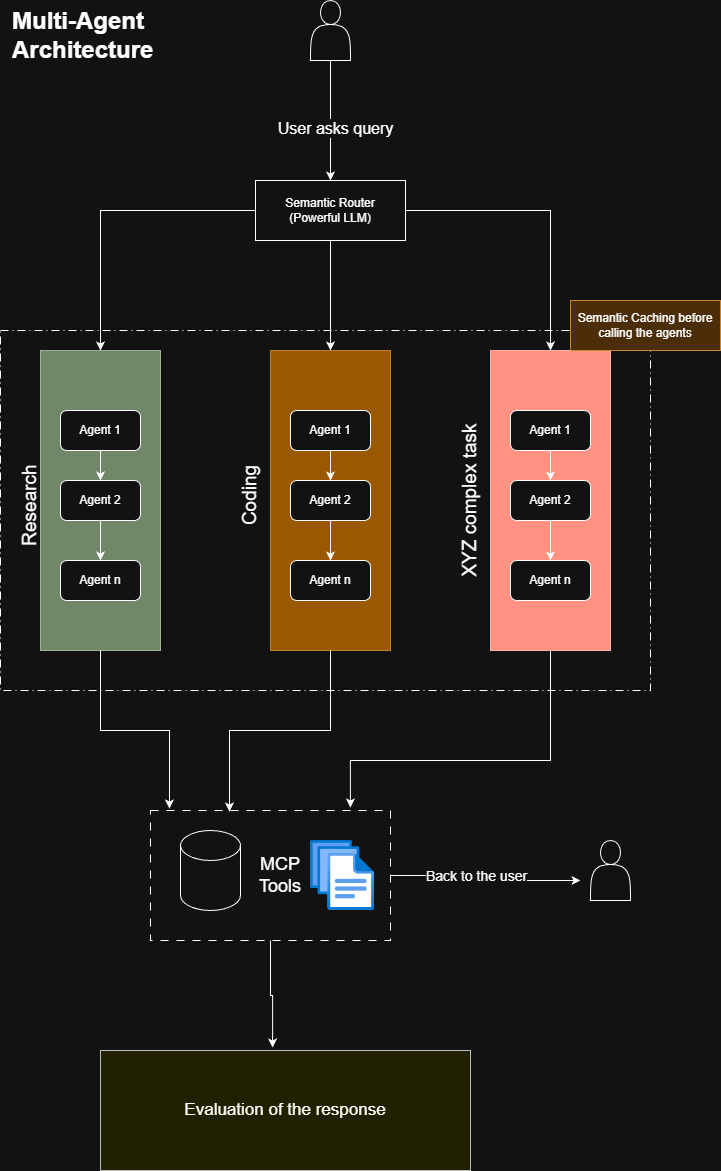

The diagram above was exported from draw.io. Its source (the exported page's mxGraphModel, read from the mxfile embedded in the PNG):
<mxGraphModel dx="1426" dy="1843" grid="1" gridSize="10" guides="1" tooltips="1" connect="1" arrows="1" fold="1" page="1" pageScale="1" pageWidth="850" pageHeight="1100" math="0" shadow="0">
  <root>
    <mxCell id="0" />
    <mxCell id="1" parent="0" />
    <mxCell id="vxYXi8nLUYQs0kjFtbhe-55" parent="1" style="rounded=0;whiteSpace=wrap;html=1;fillColor=none;dashed=1;dashPattern=8 4 1 4;" value="" vertex="1">
      <mxGeometry height="360" width="650" x="80" y="210" as="geometry" />
    </mxCell>
    <mxCell id="vxYXi8nLUYQs0kjFtbhe-1" parent="1" style="rounded=0;whiteSpace=wrap;html=1;fillColor=#6d8764;fontColor=#ffffff;strokeColor=#3A5431;" value="" vertex="1">
      <mxGeometry height="300" width="120" x="120" y="230" as="geometry" />
    </mxCell>
    <mxCell id="vxYXi8nLUYQs0kjFtbhe-2" parent="1" style="rounded=0;whiteSpace=wrap;html=1;fillColor=#f0a30a;fontColor=#000000;strokeColor=#BD7000;" value="" vertex="1">
      <mxGeometry height="300" width="120" x="350" y="230" as="geometry" />
    </mxCell>
    <mxCell id="vxYXi8nLUYQs0kjFtbhe-3" parent="1" style="rounded=0;whiteSpace=wrap;html=1;fillColor=#e51400;fontColor=#ffffff;strokeColor=#B20000;" value="" vertex="1">
      <mxGeometry height="300" width="120" x="570" y="230" as="geometry" />
    </mxCell>
    <mxCell id="vxYXi8nLUYQs0kjFtbhe-23" edge="1" parent="1" source="vxYXi8nLUYQs0kjFtbhe-4" style="edgeStyle=orthogonalEdgeStyle;rounded=0;orthogonalLoop=1;jettySize=auto;html=1;" target="vxYXi8nLUYQs0kjFtbhe-5">
      <mxGeometry relative="1" as="geometry" />
    </mxCell>
    <mxCell id="vxYXi8nLUYQs0kjFtbhe-4" parent="1" style="rounded=1;whiteSpace=wrap;html=1;" value="Agent 1" vertex="1">
      <mxGeometry height="40" width="80" x="140" y="290" as="geometry" />
    </mxCell>
    <mxCell id="vxYXi8nLUYQs0kjFtbhe-24" edge="1" parent="1" source="vxYXi8nLUYQs0kjFtbhe-5" style="edgeStyle=orthogonalEdgeStyle;rounded=0;orthogonalLoop=1;jettySize=auto;html=1;entryX=0.5;entryY=0;entryDx=0;entryDy=0;" target="vxYXi8nLUYQs0kjFtbhe-11">
      <mxGeometry relative="1" as="geometry" />
    </mxCell>
    <mxCell id="vxYXi8nLUYQs0kjFtbhe-5" parent="1" style="rounded=1;whiteSpace=wrap;html=1;" value="Agent 2" vertex="1">
      <mxGeometry height="40" width="80" x="140" y="360" as="geometry" />
    </mxCell>
    <mxCell id="vxYXi8nLUYQs0kjFtbhe-25" edge="1" parent="1" source="vxYXi8nLUYQs0kjFtbhe-7" style="edgeStyle=orthogonalEdgeStyle;rounded=0;orthogonalLoop=1;jettySize=auto;html=1;" target="vxYXi8nLUYQs0kjFtbhe-8">
      <mxGeometry relative="1" as="geometry" />
    </mxCell>
    <mxCell id="vxYXi8nLUYQs0kjFtbhe-7" parent="1" style="rounded=1;whiteSpace=wrap;html=1;" value="Agent 1" vertex="1">
      <mxGeometry height="40" width="80" x="370" y="290" as="geometry" />
    </mxCell>
    <mxCell id="vxYXi8nLUYQs0kjFtbhe-26" edge="1" parent="1" source="vxYXi8nLUYQs0kjFtbhe-8" style="edgeStyle=orthogonalEdgeStyle;rounded=0;orthogonalLoop=1;jettySize=auto;html=1;entryX=0.5;entryY=0;entryDx=0;entryDy=0;" target="vxYXi8nLUYQs0kjFtbhe-12">
      <mxGeometry relative="1" as="geometry" />
    </mxCell>
    <mxCell id="vxYXi8nLUYQs0kjFtbhe-8" parent="1" style="rounded=1;whiteSpace=wrap;html=1;" value="Agent 2" vertex="1">
      <mxGeometry height="40" width="80" x="370" y="360" as="geometry" />
    </mxCell>
    <mxCell id="vxYXi8nLUYQs0kjFtbhe-27" edge="1" parent="1" source="vxYXi8nLUYQs0kjFtbhe-9" style="edgeStyle=orthogonalEdgeStyle;rounded=0;orthogonalLoop=1;jettySize=auto;html=1;" target="vxYXi8nLUYQs0kjFtbhe-10">
      <mxGeometry relative="1" as="geometry" />
    </mxCell>
    <mxCell id="vxYXi8nLUYQs0kjFtbhe-9" parent="1" style="rounded=1;whiteSpace=wrap;html=1;" value="Agent 1" vertex="1">
      <mxGeometry height="40" width="80" x="590" y="290" as="geometry" />
    </mxCell>
    <mxCell id="vxYXi8nLUYQs0kjFtbhe-28" edge="1" parent="1" source="vxYXi8nLUYQs0kjFtbhe-10" style="edgeStyle=orthogonalEdgeStyle;rounded=0;orthogonalLoop=1;jettySize=auto;html=1;entryX=0.5;entryY=0;entryDx=0;entryDy=0;" target="vxYXi8nLUYQs0kjFtbhe-13">
      <mxGeometry relative="1" as="geometry" />
    </mxCell>
    <mxCell id="vxYXi8nLUYQs0kjFtbhe-10" parent="1" style="rounded=1;whiteSpace=wrap;html=1;" value="Agent 2" vertex="1">
      <mxGeometry height="40" width="80" x="590" y="360" as="geometry" />
    </mxCell>
    <mxCell id="vxYXi8nLUYQs0kjFtbhe-11" parent="1" style="rounded=1;whiteSpace=wrap;html=1;" value="Agent n" vertex="1">
      <mxGeometry height="40" width="80" x="140" y="440" as="geometry" />
    </mxCell>
    <mxCell id="vxYXi8nLUYQs0kjFtbhe-12" parent="1" style="rounded=1;whiteSpace=wrap;html=1;" value="Agent n" vertex="1">
      <mxGeometry height="40" width="80" x="370" y="440" as="geometry" />
    </mxCell>
    <mxCell id="vxYXi8nLUYQs0kjFtbhe-13" parent="1" style="rounded=1;whiteSpace=wrap;html=1;" value="Agent n" vertex="1">
      <mxGeometry height="40" width="80" x="590" y="440" as="geometry" />
    </mxCell>
    <mxCell id="vxYXi8nLUYQs0kjFtbhe-16" edge="1" parent="1" source="vxYXi8nLUYQs0kjFtbhe-15" style="edgeStyle=orthogonalEdgeStyle;rounded=0;orthogonalLoop=1;jettySize=auto;html=1;entryX=0.5;entryY=0;entryDx=0;entryDy=0;" target="vxYXi8nLUYQs0kjFtbhe-1">
      <mxGeometry relative="1" as="geometry" />
    </mxCell>
    <mxCell id="vxYXi8nLUYQs0kjFtbhe-17" edge="1" parent="1" source="vxYXi8nLUYQs0kjFtbhe-15" style="edgeStyle=orthogonalEdgeStyle;rounded=0;orthogonalLoop=1;jettySize=auto;html=1;entryX=0.5;entryY=0;entryDx=0;entryDy=0;" target="vxYXi8nLUYQs0kjFtbhe-2">
      <mxGeometry relative="1" as="geometry" />
    </mxCell>
    <mxCell id="vxYXi8nLUYQs0kjFtbhe-18" edge="1" parent="1" source="vxYXi8nLUYQs0kjFtbhe-15" style="edgeStyle=orthogonalEdgeStyle;rounded=0;orthogonalLoop=1;jettySize=auto;html=1;entryX=0.5;entryY=0;entryDx=0;entryDy=0;" target="vxYXi8nLUYQs0kjFtbhe-3">
      <mxGeometry relative="1" as="geometry" />
    </mxCell>
    <mxCell id="vxYXi8nLUYQs0kjFtbhe-15" parent="1" style="rounded=0;whiteSpace=wrap;html=1;" value="Semantic Router&lt;br&gt;(Powerful LLM)" vertex="1">
      <mxGeometry height="60" width="150" x="335" y="60" as="geometry" />
    </mxCell>
    <mxCell id="vxYXi8nLUYQs0kjFtbhe-21" edge="1" parent="1" source="vxYXi8nLUYQs0kjFtbhe-20" style="edgeStyle=orthogonalEdgeStyle;rounded=0;orthogonalLoop=1;jettySize=auto;html=1;entryX=0.5;entryY=0;entryDx=0;entryDy=0;" target="vxYXi8nLUYQs0kjFtbhe-15">
      <mxGeometry relative="1" as="geometry" />
    </mxCell>
    <mxCell id="vxYXi8nLUYQs0kjFtbhe-22" connectable="0" parent="vxYXi8nLUYQs0kjFtbhe-21" style="edgeLabel;html=1;align=center;verticalAlign=middle;resizable=0;points=[];" value="&lt;font style=&quot;font-size: 16px;&quot;&gt;User asks query&lt;/font&gt;" vertex="1">
      <mxGeometry relative="1" x="0.1167" y="4" as="geometry">
        <mxPoint as="offset" />
      </mxGeometry>
    </mxCell>
    <mxCell id="vxYXi8nLUYQs0kjFtbhe-20" parent="1" style="shape=actor;whiteSpace=wrap;html=1;" value="" vertex="1">
      <mxGeometry height="60" width="40" x="390" y="-120" as="geometry" />
    </mxCell>
    <mxCell id="vxYXi8nLUYQs0kjFtbhe-47" edge="1" parent="1" source="vxYXi8nLUYQs0kjFtbhe-1" style="edgeStyle=orthogonalEdgeStyle;rounded=0;orthogonalLoop=1;jettySize=auto;html=1;entryX=0.079;entryY=-0.015;entryDx=0;entryDy=0;entryPerimeter=0;" target="vxYXi8nLUYQs0kjFtbhe-45">
      <mxGeometry relative="1" as="geometry" />
    </mxCell>
    <mxCell id="vxYXi8nLUYQs0kjFtbhe-48" connectable="0" parent="1" style="group" value="" vertex="1">
      <mxGeometry height="130" width="240" x="230" y="690" as="geometry" />
    </mxCell>
    <mxCell id="vxYXi8nLUYQs0kjFtbhe-57" edge="1" parent="vxYXi8nLUYQs0kjFtbhe-48" source="vxYXi8nLUYQs0kjFtbhe-45" style="edgeStyle=orthogonalEdgeStyle;rounded=0;orthogonalLoop=1;jettySize=auto;html=1;">
      <mxGeometry relative="1" as="geometry">
        <mxPoint x="430" y="70" as="targetPoint" />
      </mxGeometry>
    </mxCell>
    <mxCell id="vxYXi8nLUYQs0kjFtbhe-59" connectable="0" parent="vxYXi8nLUYQs0kjFtbhe-57" style="edgeLabel;html=1;align=center;verticalAlign=middle;resizable=0;points=[];" value="&lt;font style=&quot;font-size: 14px;&quot;&gt;Back to the user&lt;/font&gt;" vertex="1">
      <mxGeometry relative="1" x="-0.1282" as="geometry">
        <mxPoint as="offset" />
      </mxGeometry>
    </mxCell>
    <mxCell id="vxYXi8nLUYQs0kjFtbhe-45" parent="vxYXi8nLUYQs0kjFtbhe-48" style="rounded=0;whiteSpace=wrap;html=1;fillColor=none;dashed=1;dashPattern=8 8;" value="" vertex="1">
      <mxGeometry height="130" width="240" as="geometry" />
    </mxCell>
    <mxCell id="vxYXi8nLUYQs0kjFtbhe-29" parent="vxYXi8nLUYQs0kjFtbhe-48" style="shape=cylinder3;whiteSpace=wrap;html=1;boundedLbl=1;backgroundOutline=1;size=15;" value="" vertex="1">
      <mxGeometry height="80" width="60" x="30" y="20" as="geometry" />
    </mxCell>
    <mxCell id="vxYXi8nLUYQs0kjFtbhe-31" parent="vxYXi8nLUYQs0kjFtbhe-48" style="image;aspect=fixed;html=1;points=[];align=center;fontSize=12;image=img/lib/azure2/general/Files.svg;" value="" vertex="1">
      <mxGeometry height="70" width="64" x="160" y="30" as="geometry" />
    </mxCell>
    <mxCell id="vxYXi8nLUYQs0kjFtbhe-46" parent="vxYXi8nLUYQs0kjFtbhe-48" style="text;html=1;whiteSpace=wrap;strokeColor=none;fillColor=none;align=center;verticalAlign=middle;rounded=0;" value="&lt;font style=&quot;font-size: 18px;&quot;&gt;MCP&lt;/font&gt;&lt;div&gt;&lt;font style=&quot;font-size: 18px;&quot;&gt;Tools&lt;/font&gt;&lt;/div&gt;" vertex="1">
      <mxGeometry height="50" width="120" x="70" y="40" as="geometry" />
    </mxCell>
    <mxCell id="vxYXi8nLUYQs0kjFtbhe-49" edge="1" parent="1" source="vxYXi8nLUYQs0kjFtbhe-2" style="edgeStyle=orthogonalEdgeStyle;rounded=0;orthogonalLoop=1;jettySize=auto;html=1;entryX=0.329;entryY=0.008;entryDx=0;entryDy=0;entryPerimeter=0;" target="vxYXi8nLUYQs0kjFtbhe-45">
      <mxGeometry relative="1" as="geometry" />
    </mxCell>
    <mxCell id="vxYXi8nLUYQs0kjFtbhe-50" edge="1" parent="1" source="vxYXi8nLUYQs0kjFtbhe-3" style="edgeStyle=orthogonalEdgeStyle;rounded=0;orthogonalLoop=1;jettySize=auto;html=1;entryX=0.833;entryY=-0.023;entryDx=0;entryDy=0;entryPerimeter=0;" target="vxYXi8nLUYQs0kjFtbhe-45">
      <mxGeometry relative="1" as="geometry">
        <Array as="points">
          <mxPoint x="630" y="640" />
          <mxPoint x="430" y="640" />
        </Array>
      </mxGeometry>
    </mxCell>
    <mxCell id="vxYXi8nLUYQs0kjFtbhe-52" parent="1" style="text;html=1;whiteSpace=wrap;strokeColor=none;fillColor=none;align=center;verticalAlign=middle;rounded=0;rotation=-90;" value="&lt;font style=&quot;font-size: 19px;&quot;&gt;Research&lt;/font&gt;" vertex="1">
      <mxGeometry height="30" width="340" x="-60" y="370" as="geometry" />
    </mxCell>
    <mxCell id="vxYXi8nLUYQs0kjFtbhe-53" parent="1" style="text;html=1;whiteSpace=wrap;strokeColor=none;fillColor=none;align=center;verticalAlign=middle;rounded=0;rotation=-90;" value="&lt;font style=&quot;font-size: 19px;&quot;&gt;Coding&lt;/font&gt;" vertex="1">
      <mxGeometry height="30" width="340" x="160" y="360" as="geometry" />
    </mxCell>
    <mxCell id="vxYXi8nLUYQs0kjFtbhe-54" parent="1" style="text;html=1;whiteSpace=wrap;strokeColor=none;fillColor=none;align=center;verticalAlign=middle;rounded=0;rotation=-90;" value="&lt;span style=&quot;font-size: 19px;&quot;&gt;XYZ complex task&lt;/span&gt;" vertex="1">
      <mxGeometry height="30" width="340" x="380" y="365" as="geometry" />
    </mxCell>
    <mxCell id="vxYXi8nLUYQs0kjFtbhe-56" parent="1" style="text;html=1;whiteSpace=wrap;fillColor=#fad7ac;align=center;verticalAlign=middle;rounded=0;strokeColor=#b46504;" value="Semantic Caching before calling the agents" vertex="1">
      <mxGeometry height="50" width="150" x="650" y="180" as="geometry" />
    </mxCell>
    <mxCell id="vxYXi8nLUYQs0kjFtbhe-58" parent="1" style="shape=actor;whiteSpace=wrap;html=1;" value="" vertex="1">
      <mxGeometry height="60" width="40" x="670" y="720" as="geometry" />
    </mxCell>
    <mxCell id="vxYXi8nLUYQs0kjFtbhe-60" parent="1" style="rounded=0;whiteSpace=wrap;html=1;align=center;fillColor=#ffff88;strokeColor=#36393d;" value="&lt;font style=&quot;font-size: 17px;&quot;&gt;Evaluation of the response&lt;/font&gt;" vertex="1">
      <mxGeometry height="120" width="370" x="180" y="930" as="geometry" />
    </mxCell>
    <mxCell id="vxYXi8nLUYQs0kjFtbhe-61" edge="1" parent="1" source="vxYXi8nLUYQs0kjFtbhe-45" style="edgeStyle=orthogonalEdgeStyle;rounded=0;orthogonalLoop=1;jettySize=auto;html=1;entryX=0.465;entryY=-0.025;entryDx=0;entryDy=0;entryPerimeter=0;" target="vxYXi8nLUYQs0kjFtbhe-60">
      <mxGeometry relative="1" as="geometry" />
    </mxCell>
    <mxCell id="vxYXi8nLUYQs0kjFtbhe-62" parent="1" style="text;html=1;whiteSpace=wrap;overflow=hidden;rounded=0;" value="&lt;h1 style=&quot;margin-top: 0px;&quot;&gt;Multi-Agent&lt;br&gt;Architecture&lt;/h1&gt;" vertex="1">
      <mxGeometry height="70" width="180" x="90" y="-120" as="geometry" />
    </mxCell>
  </root>
</mxGraphModel>